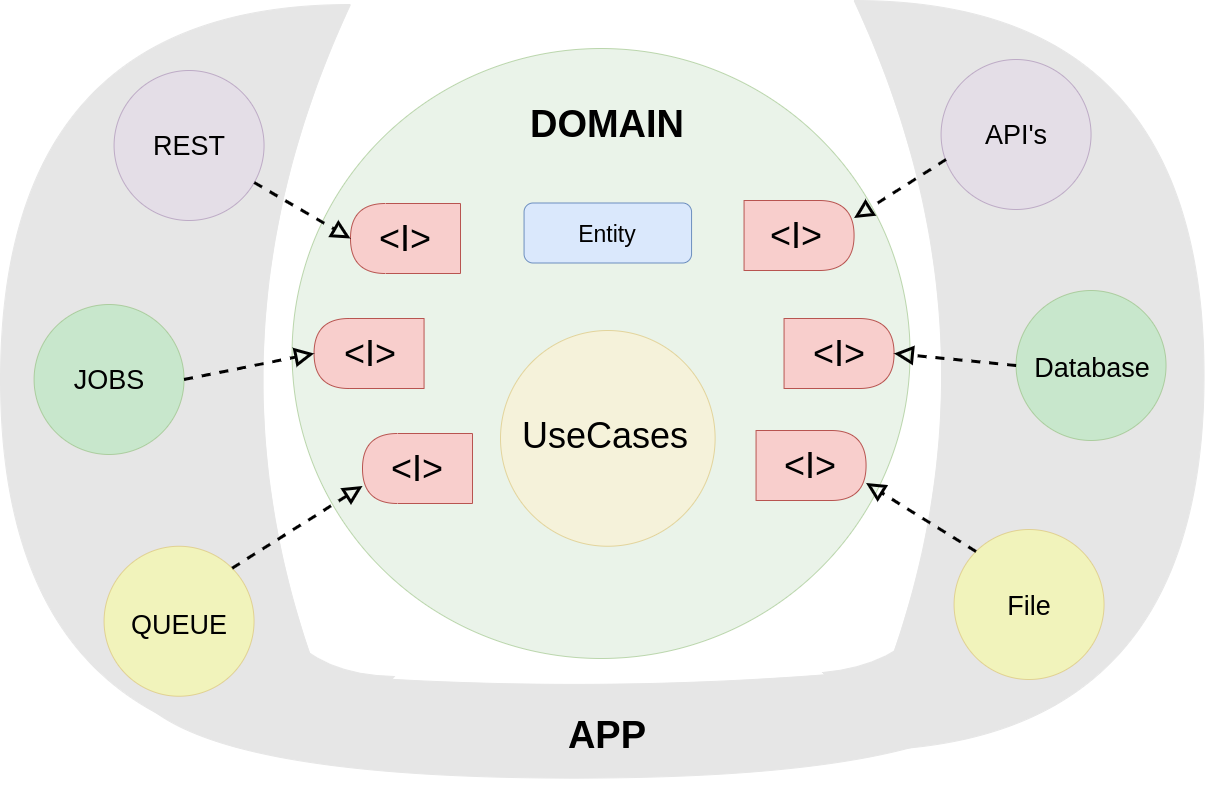

The diagram above was exported from draw.io. Its source (the exported page's mxGraphModel, read from the mxfile embedded in the PNG):
<mxGraphModel dx="1373" dy="806" grid="1" gridSize="10" guides="1" tooltips="1" connect="1" arrows="1" fold="1" page="1" pageScale="1.5" pageWidth="1169" pageHeight="826" background="#ffffff" math="0" shadow="0">
  <root>
    <mxCell id="0" style=";html=1;" />
    <mxCell id="1" style=";html=1;" parent="0" />
    <mxCell id="2a5a01dd2e413fbf-2" value="" style="ellipse;whiteSpace=wrap;html=1;rounded=0;shadow=0;strokeWidth=1;fillColor=#d5e8d4;fontSize=24;align=right;strokeColor=#82b366;opacity=50;" parent="1" vertex="1">
      <mxGeometry x="331.56" y="158" width="618" height="610" as="geometry" />
    </mxCell>
    <mxCell id="2a5a01dd2e413fbf-9" value="" style="ellipse;whiteSpace=wrap;html=1;rounded=0;shadow=0;strokeWidth=1;fillColor=#fff2cc;fontSize=24;align=right;strokeColor=#d6b656;opacity=50;" parent="1" vertex="1">
      <mxGeometry x="540" y="440" width="214.62" height="215.75" as="geometry" />
    </mxCell>
    <mxCell id="qCfESMyYFpHMk7CXYC9o-2" value="" style="shape=xor;whiteSpace=wrap;html=1;strokeColor=#E6E6E6;fillColor=#E6E6E6;rotation=90;" parent="1" vertex="1">
      <mxGeometry x="551.06" y="372.5" width="125" height="905.25" as="geometry" />
    </mxCell>
    <mxCell id="qCfESMyYFpHMk7CXYC9o-4" value="" style="shape=xor;whiteSpace=wrap;html=1;strokeColor=#E6E6E6;fillColor=#E6E6E6;rotation=0;" parent="1" vertex="1">
      <mxGeometry x="893.56" y="110" width="350" height="750" as="geometry" />
    </mxCell>
    <mxCell id="qCfESMyYFpHMk7CXYC9o-5" value="" style="shape=xor;whiteSpace=wrap;html=1;strokeColor=#E6E6E6;fillColor=#E6E6E6;rotation=130;" parent="1" vertex="1">
      <mxGeometry x="240" y="692" width="150" height="184.31" as="geometry" />
    </mxCell>
    <mxCell id="qCfESMyYFpHMk7CXYC9o-6" value="" style="shape=xor;whiteSpace=wrap;html=1;strokeColor=#E6E6E6;fillColor=#E6E6E6;rotation=46;" parent="1" vertex="1">
      <mxGeometry x="905.56" y="679.69" width="150" height="184.31" as="geometry" />
    </mxCell>
    <mxCell id="qCfESMyYFpHMk7CXYC9o-7" value="" style="shape=delay;whiteSpace=wrap;html=1;strokeColor=#b85450;fillColor=#f8cecc;" parent="1" vertex="1">
      <mxGeometry x="783.56" y="310" width="110" height="70" as="geometry" />
    </mxCell>
    <mxCell id="qCfESMyYFpHMk7CXYC9o-8" value="" style="shape=delay;whiteSpace=wrap;html=1;strokeColor=#b85450;fillColor=#f8cecc;" parent="1" vertex="1">
      <mxGeometry x="823.56" y="428" width="110" height="70" as="geometry" />
    </mxCell>
    <mxCell id="qCfESMyYFpHMk7CXYC9o-9" value="" style="shape=delay;whiteSpace=wrap;html=1;strokeColor=#b85450;fillColor=#f8cecc;" parent="1" vertex="1">
      <mxGeometry x="795.56" y="540" width="110" height="70" as="geometry" />
    </mxCell>
    <mxCell id="qCfESMyYFpHMk7CXYC9o-10" value="" style="rounded=1;whiteSpace=wrap;html=1;strokeColor=#6c8ebf;fillColor=#dae8fc;" parent="1" vertex="1">
      <mxGeometry x="563.56" y="312.5" width="167.5" height="60" as="geometry" />
    </mxCell>
    <mxCell id="qCfESMyYFpHMk7CXYC9o-14" value="" style="shape=delay;whiteSpace=wrap;html=1;strokeColor=#b85450;fillColor=#f8cecc;rotation=180;" parent="1" vertex="1">
      <mxGeometry x="390.00000000000006" y="313" width="110" height="70" as="geometry" />
    </mxCell>
    <mxCell id="qCfESMyYFpHMk7CXYC9o-15" value="" style="shape=delay;whiteSpace=wrap;html=1;strokeColor=#b85450;fillColor=#f8cecc;rotation=180;" parent="1" vertex="1">
      <mxGeometry x="353.56" y="428" width="110" height="70" as="geometry" />
    </mxCell>
    <mxCell id="qCfESMyYFpHMk7CXYC9o-16" value="" style="shape=delay;whiteSpace=wrap;html=1;strokeColor=#b85450;fillColor=#f8cecc;rotation=180;" parent="1" vertex="1">
      <mxGeometry x="402.00000000000006" y="543" width="110" height="70" as="geometry" />
    </mxCell>
    <mxCell id="qCfESMyYFpHMk7CXYC9o-18" value="" style="shape=xor;whiteSpace=wrap;html=1;strokeColor=#E6E6E6;fillColor=#E6E6E6;rotation=180;" parent="1" vertex="1">
      <mxGeometry x="40.00000000000006" y="114" width="350" height="750" as="geometry" />
    </mxCell>
    <mxCell id="qCfESMyYFpHMk7CXYC9o-19" value="&lt;font style=&quot;font-size: 38px&quot;&gt;&lt;b&gt;DOMAIN&lt;/b&gt;&lt;/font&gt;" style="text;html=1;strokeColor=none;fillColor=none;align=center;verticalAlign=middle;whiteSpace=wrap;rounded=0;strokeWidth=1;" parent="1" vertex="1">
      <mxGeometry x="577.31" y="209" width="140" height="50" as="geometry" />
    </mxCell>
    <mxCell id="qCfESMyYFpHMk7CXYC9o-20" value="&lt;font style=&quot;font-size: 38px&quot;&gt;&lt;b&gt;APP&lt;/b&gt;&lt;/font&gt;" style="text;html=1;strokeColor=none;fillColor=none;align=center;verticalAlign=middle;whiteSpace=wrap;rounded=0;strokeWidth=1;" parent="1" vertex="1">
      <mxGeometry x="577.31" y="820" width="140" height="50" as="geometry" />
    </mxCell>
    <mxCell id="qCfESMyYFpHMk7CXYC9o-21" value="" style="ellipse;whiteSpace=wrap;html=1;rounded=0;shadow=0;strokeWidth=1;fillColor=#e1d5e7;fontSize=24;align=right;strokeColor=#9673a6;opacity=50;" parent="1" vertex="1">
      <mxGeometry x="980.56" y="169" width="150" height="150" as="geometry" />
    </mxCell>
    <mxCell id="qCfESMyYFpHMk7CXYC9o-22" value="" style="ellipse;whiteSpace=wrap;html=1;rounded=0;shadow=0;strokeWidth=1;fontSize=24;align=right;opacity=50;strokeColor=#82B366;fillColor=#A9E8B2;" parent="1" vertex="1">
      <mxGeometry x="1055.56" y="400" width="150" height="150" as="geometry" />
    </mxCell>
    <mxCell id="qCfESMyYFpHMk7CXYC9o-23" value="" style="ellipse;whiteSpace=wrap;html=1;rounded=0;shadow=0;strokeWidth=1;fontSize=24;align=right;strokeColor=#d6b656;opacity=50;fillColor=#FBFF8F;" parent="1" vertex="1">
      <mxGeometry x="993.56" y="639" width="150" height="150" as="geometry" />
    </mxCell>
    <mxCell id="qCfESMyYFpHMk7CXYC9o-24" value="" style="ellipse;whiteSpace=wrap;html=1;rounded=0;shadow=0;strokeWidth=1;fillColor=#e1d5e7;fontSize=24;align=right;strokeColor=#9673a6;opacity=50;" parent="1" vertex="1">
      <mxGeometry x="153.56" y="180" width="150" height="150" as="geometry" />
    </mxCell>
    <mxCell id="qCfESMyYFpHMk7CXYC9o-25" value="" style="ellipse;whiteSpace=wrap;html=1;rounded=0;shadow=0;strokeWidth=1;fontSize=24;align=right;strokeColor=#82b366;opacity=50;fillColor=#A9E8B2;" parent="1" vertex="1">
      <mxGeometry x="73.56" y="414" width="150" height="150" as="geometry" />
    </mxCell>
    <mxCell id="qCfESMyYFpHMk7CXYC9o-26" value="" style="ellipse;whiteSpace=wrap;html=1;rounded=0;shadow=0;strokeWidth=1;fontSize=24;align=right;strokeColor=#d6b656;opacity=50;fillColor=#FBFF8F;" parent="1" vertex="1">
      <mxGeometry x="143.56" y="655.75" width="150" height="150" as="geometry" />
    </mxCell>
    <mxCell id="qCfESMyYFpHMk7CXYC9o-27" value="&lt;font style=&quot;font-size: 23px&quot;&gt;Entity&lt;/font&gt;" style="text;html=1;strokeColor=none;fillColor=none;align=center;verticalAlign=middle;whiteSpace=wrap;rounded=0;strokeWidth=1;" parent="1" vertex="1">
      <mxGeometry x="577.31" y="319" width="140" height="50" as="geometry" />
    </mxCell>
    <mxCell id="qCfESMyYFpHMk7CXYC9o-28" value="&lt;font style=&quot;font-size: 36px&quot;&gt;UseCases&lt;/font&gt;" style="text;html=1;strokeColor=none;fillColor=none;align=center;verticalAlign=middle;whiteSpace=wrap;rounded=0;strokeWidth=1;" parent="1" vertex="1">
      <mxGeometry x="560" y="500" width="170" height="90" as="geometry" />
    </mxCell>
    <mxCell id="qCfESMyYFpHMk7CXYC9o-29" value="&lt;font style=&quot;font-size: 36px&quot;&gt;&amp;lt;I&amp;gt;&lt;/font&gt;" style="text;html=1;strokeColor=none;fillColor=none;align=center;verticalAlign=middle;whiteSpace=wrap;rounded=0;strokeWidth=1;" parent="1" vertex="1">
      <mxGeometry x="795.56" y="325" width="80" height="40" as="geometry" />
    </mxCell>
    <mxCell id="qCfESMyYFpHMk7CXYC9o-30" value="&lt;font style=&quot;font-size: 36px&quot;&gt;&amp;lt;I&amp;gt;&lt;/font&gt;" style="text;html=1;strokeColor=none;fillColor=none;align=center;verticalAlign=middle;whiteSpace=wrap;rounded=0;strokeWidth=1;" parent="1" vertex="1">
      <mxGeometry x="838.56" y="443" width="80" height="40" as="geometry" />
    </mxCell>
    <mxCell id="qCfESMyYFpHMk7CXYC9o-31" value="&lt;font style=&quot;font-size: 36px&quot;&gt;&amp;lt;I&amp;gt;&lt;/font&gt;" style="text;html=1;strokeColor=none;fillColor=none;align=center;verticalAlign=middle;whiteSpace=wrap;rounded=0;strokeWidth=1;" parent="1" vertex="1">
      <mxGeometry x="810" y="555" width="80" height="40" as="geometry" />
    </mxCell>
    <mxCell id="qCfESMyYFpHMk7CXYC9o-32" value="&lt;font style=&quot;font-size: 36px&quot;&gt;&amp;lt;I&amp;gt;&lt;/font&gt;" style="text;html=1;strokeColor=none;fillColor=none;align=center;verticalAlign=middle;whiteSpace=wrap;rounded=0;strokeWidth=1;" parent="1" vertex="1">
      <mxGeometry x="404.99999999999994" y="328" width="80" height="40" as="geometry" />
    </mxCell>
    <mxCell id="qCfESMyYFpHMk7CXYC9o-33" value="&lt;font style=&quot;font-size: 36px&quot;&gt;&amp;lt;I&amp;gt;&lt;/font&gt;" style="text;html=1;strokeColor=none;fillColor=none;align=center;verticalAlign=middle;whiteSpace=wrap;rounded=0;strokeWidth=1;" parent="1" vertex="1">
      <mxGeometry x="369.99999999999994" y="443" width="80" height="40" as="geometry" />
    </mxCell>
    <mxCell id="qCfESMyYFpHMk7CXYC9o-34" value="&lt;font style=&quot;font-size: 36px&quot;&gt;&amp;lt;I&amp;gt;&lt;/font&gt;" style="text;html=1;strokeColor=none;fillColor=none;align=center;verticalAlign=middle;whiteSpace=wrap;rounded=0;strokeWidth=1;" parent="1" vertex="1">
      <mxGeometry x="416.99999999999994" y="558" width="80" height="40" as="geometry" />
    </mxCell>
    <mxCell id="qCfESMyYFpHMk7CXYC9o-36" value="&lt;font style=&quot;font-size: 27px&quot;&gt;API's&lt;/font&gt;" style="text;html=1;strokeColor=none;fillColor=none;align=center;verticalAlign=middle;whiteSpace=wrap;rounded=0;strokeWidth=1;" parent="1" vertex="1">
      <mxGeometry x="985.56" y="219" width="140" height="50" as="geometry" />
    </mxCell>
    <mxCell id="qCfESMyYFpHMk7CXYC9o-37" value="&lt;font style=&quot;font-size: 27px&quot;&gt;Database&lt;/font&gt;" style="text;html=1;strokeColor=none;fillColor=none;align=center;verticalAlign=middle;whiteSpace=wrap;rounded=0;strokeWidth=1;" parent="1" vertex="1">
      <mxGeometry x="1062" y="452" width="140" height="50" as="geometry" />
    </mxCell>
    <mxCell id="qCfESMyYFpHMk7CXYC9o-38" value="&lt;font style=&quot;font-size: 27px&quot;&gt;File&lt;/font&gt;" style="text;html=1;strokeColor=none;fillColor=none;align=center;verticalAlign=middle;whiteSpace=wrap;rounded=0;strokeWidth=1;" parent="1" vertex="1">
      <mxGeometry x="1000.56" y="690" width="136" height="50" as="geometry" />
    </mxCell>
    <mxCell id="qCfESMyYFpHMk7CXYC9o-39" value="&lt;font style=&quot;font-size: 27px&quot;&gt;REST&lt;/font&gt;" style="text;html=1;strokeColor=none;fillColor=none;align=center;verticalAlign=middle;whiteSpace=wrap;rounded=0;strokeWidth=1;" parent="1" vertex="1">
      <mxGeometry x="160.55999999999995" y="230" width="136" height="50" as="geometry" />
    </mxCell>
    <mxCell id="qCfESMyYFpHMk7CXYC9o-40" value="&lt;span style=&quot;font-size: 27px&quot;&gt;JOBS&lt;/span&gt;" style="text;html=1;strokeColor=none;fillColor=none;align=center;verticalAlign=middle;whiteSpace=wrap;rounded=0;strokeWidth=1;" parent="1" vertex="1">
      <mxGeometry x="80.55999999999995" y="464" width="136" height="50" as="geometry" />
    </mxCell>
    <mxCell id="qCfESMyYFpHMk7CXYC9o-41" value="&lt;span style=&quot;font-size: 27px&quot;&gt;QUEUE&lt;/span&gt;" style="text;html=1;strokeColor=none;fillColor=none;align=center;verticalAlign=middle;whiteSpace=wrap;rounded=0;strokeWidth=1;" parent="1" vertex="1">
      <mxGeometry x="150.55999999999995" y="708.75" width="136" height="50" as="geometry" />
    </mxCell>
    <mxCell id="qCfESMyYFpHMk7CXYC9o-43" value="" style="endArrow=block;dashed=1;endFill=0;endSize=12;html=1;strokeWidth=3;exitX=0;exitY=1;exitDx=0;exitDy=0;entryX=1;entryY=0.25;entryDx=0;entryDy=0;" parent="1" source="qCfESMyYFpHMk7CXYC9o-36" target="qCfESMyYFpHMk7CXYC9o-7" edge="1">
      <mxGeometry width="160" relative="1" as="geometry">
        <mxPoint x="918.56" y="323.33000000000004" as="sourcePoint" />
        <mxPoint x="1078.56" y="323.33000000000004" as="targetPoint" />
      </mxGeometry>
    </mxCell>
    <mxCell id="qCfESMyYFpHMk7CXYC9o-44" value="" style="endArrow=block;dashed=1;endFill=0;endSize=12;html=1;strokeWidth=3;exitX=0;exitY=0.5;exitDx=0;exitDy=0;entryX=1;entryY=0.5;entryDx=0;entryDy=0;" parent="1" source="qCfESMyYFpHMk7CXYC9o-22" target="qCfESMyYFpHMk7CXYC9o-8" edge="1">
      <mxGeometry width="160" relative="1" as="geometry">
        <mxPoint x="1025.56" y="424.5" as="sourcePoint" />
        <mxPoint x="933.56" y="483" as="targetPoint" />
      </mxGeometry>
    </mxCell>
    <mxCell id="qCfESMyYFpHMk7CXYC9o-45" value="" style="endArrow=block;dashed=1;endFill=0;endSize=12;html=1;strokeWidth=3;exitX=0;exitY=0;exitDx=0;exitDy=0;entryX=1;entryY=0.75;entryDx=0;entryDy=0;" parent="1" source="qCfESMyYFpHMk7CXYC9o-23" target="qCfESMyYFpHMk7CXYC9o-9" edge="1">
      <mxGeometry width="160" relative="1" as="geometry">
        <mxPoint x="1028.44" y="604" as="sourcePoint" />
        <mxPoint x="900" y="590" as="targetPoint" />
      </mxGeometry>
    </mxCell>
    <mxCell id="qCfESMyYFpHMk7CXYC9o-46" value="" style="endArrow=block;dashed=1;endFill=0;endSize=12;html=1;strokeWidth=3;exitX=0.934;exitY=0.747;exitDx=0;exitDy=0;entryX=1;entryY=0.5;entryDx=0;entryDy=0;exitPerimeter=0;" parent="1" source="qCfESMyYFpHMk7CXYC9o-24" target="qCfESMyYFpHMk7CXYC9o-14" edge="1">
      <mxGeometry width="160" relative="1" as="geometry">
        <mxPoint x="432" y="200" as="sourcePoint" />
        <mxPoint x="340" y="258.5" as="targetPoint" />
      </mxGeometry>
    </mxCell>
    <mxCell id="qCfESMyYFpHMk7CXYC9o-47" value="" style="endArrow=block;dashed=1;endFill=0;endSize=12;html=1;strokeWidth=3;entryX=1;entryY=0.5;entryDx=0;entryDy=0;exitX=1;exitY=0.5;exitDx=0;exitDy=0;" parent="1" source="qCfESMyYFpHMk7CXYC9o-25" target="qCfESMyYFpHMk7CXYC9o-15" edge="1">
      <mxGeometry width="160" relative="1" as="geometry">
        <mxPoint x="250" y="480" as="sourcePoint" />
        <mxPoint x="319.9" y="543" as="targetPoint" />
      </mxGeometry>
    </mxCell>
    <mxCell id="qCfESMyYFpHMk7CXYC9o-48" value="" style="endArrow=block;dashed=1;endFill=0;endSize=12;html=1;strokeWidth=3;entryX=1;entryY=0.25;entryDx=0;entryDy=0;exitX=1;exitY=0;exitDx=0;exitDy=0;" parent="1" source="qCfESMyYFpHMk7CXYC9o-26" target="qCfESMyYFpHMk7CXYC9o-16" edge="1">
      <mxGeometry width="160" relative="1" as="geometry">
        <mxPoint x="271.99999999999994" y="666.0000000000002" as="sourcePoint" />
        <mxPoint x="401.99999999999994" y="640" as="targetPoint" />
      </mxGeometry>
    </mxCell>
  </root>
</mxGraphModel>